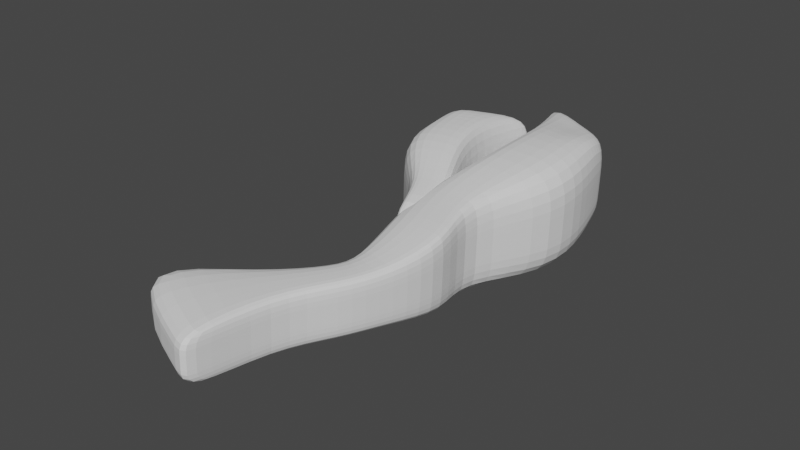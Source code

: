 # Source: parts_option_f14_shrimphand.blend  (saved by Blender 3.4.6; exported with 4.5.12 LTS)
import bpy
from mathutils import Matrix  # noqa: F401  (used for matrix-valued properties, if any)

bpy.ops.wm.read_factory_settings(use_empty=True)
scene = bpy.context.scene
scene.name = 'Scene'

# ---- collections
col_collection = bpy.data.collections.new('Collection'); scene.collection.children.link(col_collection)

# ---- world
world_world = bpy.data.worlds.new('World'); scene.world = world_world
world_world.use_nodes = True; world_world.node_tree.nodes.clear()
_N = world_world.node_tree.nodes; _L = world_world.node_tree.links
n0 = _N.new('ShaderNodeOutputWorld'); n0.name = 'World Output'; n0.location = (300, 300)
n1 = _N.new('ShaderNodeBackground'); n1.name = 'Background'; n1.location = (10, 300)
n1.inputs[0].default_value = (0.05088, 0.05088, 0.05088, 1.0)
_L.new(n1.outputs[0], n0.inputs[0])
n0.is_active_output = True
world_world.color = (0.05088, 0.05088, 0.05088)
world_world.use_sun_shadow = False
world_world.sun_shadow_jitter_overblur = 0.0

# ---- meshes
me_001 = bpy.data.meshes.new('立方体.001')
me_001.from_pydata([(-1.0, -1.224, -1.333), (-1.0, -0.8189, 0.7336), (-0.8282, 0.7837, -0.7553), (-0.8282, 0.8153, 0.7067), (1.0, -1.224, -1.333), (1.0, -0.8189, 0.7336), (0.9018, 0.7834, -0.7473), (0.9018, 0.815, 0.7147), (-1.221, -0.0002173, -0.5273), (-1.221, -0.0002173, 1.306), (1.344, 0.000338, -0.5441), (1.344, 0.000338, 1.289), (-1.221, -0.5002, -0.5273), (1.344, -0.4997, 0.9898), (-1.221, -0.5002, 1.007), (1.344, -0.4997, -0.5441), (-1.0, 0.4929, 0.2158), (1.0, 0.5, -0.9168), (-1.0, 0.5, -0.9168), (1.0, 0.4929, 0.2158), (-1.0, -1.0, 0.0), (-0.8282, 0.8153, 0.4891), (0.9018, 0.815, 0.4971), (1.0, -1.0, 0.0), (1.344, 0.000338, -0.01018), (-1.221, -0.0002173, 0.006546), (-1.221, -0.5002, 0.006546), (1.344, -0.4997, -0.01018), (1.0, 0.4929, -0.001818), (-1.0, 0.4929, -0.001818), (0.07922, 0.7835, -0.7502), (0.07922, 0.8151, 0.7118), (0.07922, -1.224, -1.333), (0.07922, -0.8189, 0.7336), (0.07922, 0.0, 1.3), (0.07922, 0.0, -0.5339), (0.07922, -0.5, 1.0), (0.07922, -0.5, -0.5339), (0.07922, 0.5, -0.9168), (0.07922, 0.4929, 0.2158), (0.07922, -1.0, 0.0), (-0.6318, 1.274, -0.5982), (-0.1514, 0.7835, -0.7502), (-0.1514, -0.8189, 0.7336), (-0.1514, 0.0, -0.5339), (-0.1514, -0.5, -0.5339), (-0.1514, 0.5, -0.9168), (-0.1514, -1.0, 0.0), (-0.1514, 0.8151, 0.7118), (-0.1514, -1.224, -1.333), (-0.1514, 0.0, 1.3), (-0.1514, -0.5, 1.0), (-0.1514, 0.4929, 0.2158), (-0.6318, 1.423, -0.1586), (-1.0, -1.054, -1.1), (1.344, -0.6591, 0.8566), (-1.0, -0.6594, 0.8668), (1.0, -1.054, -1.1), (-1.0, -0.75, 0.0), (1.0, -0.75, 0.0), (0.07922, -0.6594, 0.8668), (0.07922, -1.054, -1.1), (-0.1514, -1.054, -1.1), (-0.1514, -0.6594, 0.8668), (-0.6318, 1.18, 0.1587), (-0.6318, 1.152, -0.506), (-0.1514, 1.152, -0.4951), (0.07922, 1.18, 0.3872), (0.6073, 1.179, 0.3988), (0.6073, 1.179, 0.1812), (0.6073, 1.152, -0.4835), (-0.6318, 1.18, 0.3763), (-0.6318, 1.557, -1.372), (0.07922, 1.152, -0.4951), (-0.1514, 1.18, 0.3872), (-0.6318, 1.707, -0.7155), (-0.1514, 1.273, -0.5873), (0.07922, 1.46, 0.03669), (0.6073, 1.459, 0.04832), (0.6073, 1.422, -0.136), (0.6073, 1.273, -0.5757), (-0.6318, 1.46, 0.02578), (-0.6318, 1.919, -3.413), (0.07922, 1.273, -0.5873), (-0.1514, 1.46, 0.03669), (-0.6318, 2.263, -0.9345), (-0.1514, 1.557, -1.361), (0.07922, 1.744, -0.5203), (0.6073, 1.743, -0.5087), (0.6073, 1.706, -0.693), (0.6073, 1.557, -1.35), (-0.6318, 1.744, -0.5312), (0.07922, 1.557, -1.361), (-0.1514, 1.744, -0.5203), (-0.1514, 1.919, -3.403), (0.07922, 2.299, -0.7392), (0.6073, 2.299, -0.7276), (0.6073, 2.262, -0.9119), (0.6073, 1.918, -3.391), (-0.6318, 2.3, -0.7501), (0.07922, 2.262, -0.9235), (0.07922, 1.919, -3.403), (-0.1514, 2.299, -0.7392), (-0.1514, 2.262, -0.9235)], [], [(29, 16, 3, 21), (30, 42, 66, 73), (59, 55, 5, 23), (47, 43, 1, 20), (61, 57, 4, 32), (63, 56, 1, 43), (52, 16, 9, 50), (38, 17, 10, 35), (28, 19, 11, 24), (26, 14, 9, 25), (58, 56, 14, 26), (50, 9, 14, 51), (35, 10, 15, 37), (24, 11, 13, 27), (22, 7, 19, 28), (30, 6, 17, 38), (48, 3, 16, 52), (25, 9, 16, 29), (8, 25, 29, 18), (6, 22, 28, 17), (10, 24, 27, 15), (54, 58, 26, 12), (12, 26, 25, 8), (17, 28, 24, 10), (49, 47, 20, 0), (57, 59, 23, 4), (31, 7, 68, 67), (18, 29, 21, 2), (6, 30, 73, 70), (4, 23, 40, 32), (7, 31, 39, 19), (42, 30, 38, 46), (44, 35, 37, 45), (11, 34, 36, 13), (46, 38, 35, 44), (19, 39, 34, 11), (55, 60, 33, 5), (62, 61, 32, 49), (23, 5, 33, 40), (3, 48, 74, 71), (42, 2, 65, 66), (54, 62, 49, 0), (18, 46, 44, 8), (8, 44, 45, 12), (2, 42, 46, 18), (7, 22, 69, 68), (32, 40, 47, 49), (31, 48, 52, 39), (34, 50, 51, 36), (39, 52, 50, 34), (60, 63, 43, 33), (40, 33, 43, 47), (36, 51, 63, 60), (12, 45, 62, 54), (45, 37, 61, 62), (13, 36, 60, 55), (15, 27, 59, 57), (0, 20, 58, 54), (20, 1, 56, 58), (51, 14, 56, 63), (37, 15, 57, 61), (27, 13, 55, 59), (66, 65, 41, 76), (64, 71, 81, 53), (70, 73, 83, 80), (65, 64, 53, 41), (69, 70, 80, 79), (71, 74, 84, 81), (48, 31, 67, 74), (22, 6, 70, 69), (2, 21, 64, 65), (21, 3, 71, 64), (76, 41, 72, 86), (53, 81, 91, 75), (80, 83, 92, 90), (41, 53, 75, 72), (79, 80, 90, 89), (81, 84, 93, 91), (74, 67, 77, 84), (68, 69, 79, 78), (73, 66, 76, 83), (67, 68, 78, 77), (88, 89, 97, 96), (93, 87, 95, 102), (86, 72, 82, 94), (75, 91, 99, 85), (90, 92, 101, 98), (72, 75, 85, 82), (84, 77, 87, 93), (78, 79, 89, 88), (83, 76, 86, 92), (77, 78, 88, 87), (100, 95, 96, 97), (101, 100, 97, 98), (94, 103, 100, 101), (103, 102, 95, 100), (85, 99, 102, 103), (82, 85, 103, 94), (92, 86, 94, 101), (87, 88, 96, 95), (91, 93, 102, 99), (89, 90, 98, 97)])
_uv = me_001.uv_layers.new(name='UVマップ')
_uv.uv.foreach_set('vector', [0.5, 0.1875, 0.625, 0.1875, 0.625, 0.25, 0.5, 0.25, 0.25, 0.5, 0.1875, 0.5, 0.1875, 0.5, 0.25, 0.5, 0.5, 0.7188, 0.625, 0.7188, 0.625, 0.75, 0.5, 0.75, 0.5, 0.9375, 0.625, 0.9375, 0.625, 1.0, 0.5, 1.0, 0.25, 0.7187, 0.375, 0.7187, 0.375, 0.75, 0.25, 0.75, 0.8125, 0.7188, 0.875, 0.7188, 0.875, 0.75, 0.8125, 0.75, 0.8125, 0.5625, 0.875, 0.5625, 0.875, 0.625, 0.8125, 0.625, 0.25, 0.5625, 0.375, 0.5625, 0.375, 0.625, 0.25, 0.625, 0.5, 0.5625, 0.625, 0.5625, 0.625, 0.625, 0.5, 0.625, 0.5, 0.0625, 0.625, 0.0625, 0.625, 0.125, 0.5, 0.125, 0.5, 0.03125, 0.625, 0.03125, 0.625, 0.0625, 0.5, 0.0625, 0.8125, 0.625, 0.875, 0.625, 0.875, 0.6875, 0.8125, 0.6875, 0.25, 0.625, 0.375, 0.625, 0.375, 0.6875, 0.25, 0.6875, 0.5, 0.625, 0.625, 0.625, 0.625, 0.6875, 0.5, 0.6875, 0.5, 0.5, 0.625, 0.5, 0.625, 0.5625, 0.5, 0.5625, 0.25, 0.5, 0.375, 0.5, 0.375, 0.5625, 0.25, 0.5625, 0.8125, 0.5, 0.875, 0.5, 0.875, 0.5625, 0.8125, 0.5625, 0.5, 0.125, 0.625, 0.125, 0.625, 0.1875, 0.5, 0.1875, 0.375, 0.125, 0.5, 0.125, 0.5, 0.1875, 0.375, 0.1875, 0.375, 0.5, 0.5, 0.5, 0.5, 0.5625, 0.375, 0.5625, 0.375, 0.625, 0.5, 0.625, 0.5, 0.6875, 0.375, 0.6875, 0.375, 0.03125, 0.5, 0.03125, 0.5, 0.0625, 0.375, 0.0625, 0.375, 0.0625, 0.5, 0.0625, 0.5, 0.125, 0.375, 0.125, 0.375, 0.5625, 0.5, 0.5625, 0.5, 0.625, 0.375, 0.625, 0.375, 0.9375, 0.5, 0.9375, 0.5, 1.0, 0.375, 1.0, 0.375, 0.7187, 0.5, 0.7188, 0.5, 0.75, 0.375, 0.75, 0.75, 0.5, 0.625, 0.5, 0.625, 0.5, 0.75, 0.5, 0.375, 0.1875, 0.5, 0.1875, 0.5, 0.25, 0.375, 0.25, 0.375, 0.5, 0.25, 0.5, 0.25, 0.5, 0.375, 0.5, 0.375, 0.75, 0.5, 0.75, 0.5, 0.875, 0.375, 0.875, 0.625, 0.5, 0.75, 0.5, 0.75, 0.5625, 0.625, 0.5625, 0.1875, 0.5, 0.25, 0.5, 0.25, 0.5625, 0.1875, 0.5625, 0.1875, 0.625, 0.25, 0.625, 0.25, 0.6875, 0.1875, 0.6875, 0.625, 0.625, 0.75, 0.625, 0.75, 0.6875, 0.625, 0.6875, 0.1875, 0.5625, 0.25, 0.5625, 0.25, 0.625, 0.1875, 0.625, 0.625, 0.5625, 0.75, 0.5625, 0.75, 0.625, 0.625, 0.625, 0.625, 0.7188, 0.75, 0.7188, 0.75, 0.75, 0.625, 0.75, 0.1875, 0.7187, 0.25, 0.7187, 0.25, 0.75, 0.1875, 0.75, 0.5, 0.75, 0.625, 0.75, 0.625, 0.875, 0.5, 0.875, 0.875, 0.5, 0.8125, 0.5, 0.8125, 0.5, 0.875, 0.5, 0.1875, 0.5, 0.125, 0.5, 0.125, 0.5, 0.1875, 0.5, 0.125, 0.7187, 0.1875, 0.7187, 0.1875, 0.75, 0.125, 0.75, 0.125, 0.5625, 0.1875, 0.5625, 0.1875, 0.625, 0.125, 0.625, 0.125, 0.625, 0.1875, 0.625, 0.1875, 0.6875, 0.125, 0.6875, 0.125, 0.5, 0.1875, 0.5, 0.1875, 0.5625, 0.125, 0.5625, 0.625, 0.5, 0.5, 0.5, 0.5, 0.5, 0.625, 0.5, 0.375, 0.875, 0.5, 0.875, 0.5, 0.9375, 0.375, 0.9375, 0.75, 0.5, 0.8125, 0.5, 0.8125, 0.5625, 0.75, 0.5625, 0.75, 0.625, 0.8125, 0.625, 0.8125, 0.6875, 0.75, 0.6875, 0.75, 0.5625, 0.8125, 0.5625, 0.8125, 0.625, 0.75, 0.625, 0.75, 0.7188, 0.8125, 0.7188, 0.8125, 0.75, 0.75, 0.75, 0.5, 0.875, 0.625, 0.875, 0.625, 0.9375, 0.5, 0.9375, 0.75, 0.6875, 0.8125, 0.6875, 0.8125, 0.7188, 0.75, 0.7188, 0.125, 0.6875, 0.1875, 0.6875, 0.1875, 0.7187, 0.125, 0.7187, 0.1875, 0.6875, 0.25, 0.6875, 0.25, 0.7187, 0.1875, 0.7187, 0.625, 0.6875, 0.75, 0.6875, 0.75, 0.7188, 0.625, 0.7188, 0.375, 0.6875, 0.5, 0.6875, 0.5, 0.7188, 0.375, 0.7187, 0.375, 0.0, 0.5, 0.0, 0.5, 0.03125, 0.375, 0.03125, 0.5, 0.0, 0.625, 0.0, 0.625, 0.03125, 0.5, 0.03125, 0.8125, 0.6875, 0.875, 0.6875, 0.875, 0.7188, 0.8125, 0.7188, 0.25, 0.6875, 0.375, 0.6875, 0.375, 0.7187, 0.25, 0.7187, 0.5, 0.6875, 0.625, 0.6875, 0.625, 0.7188, 0.5, 0.7188, 0.1875, 0.5, 0.125, 0.5, 0.125, 0.5, 0.1875, 0.5, 0.5, 0.25, 0.625, 0.25, 0.625, 0.25, 0.5, 0.25, 0.375, 0.5, 0.25, 0.5, 0.25, 0.5, 0.375, 0.5, 0.375, 0.25, 0.5, 0.25, 0.5, 0.25, 0.375, 0.25, 0.5, 0.5, 0.375, 0.5, 0.375, 0.5, 0.5, 0.5, 0.875, 0.5, 0.8125, 0.5, 0.8125, 0.5, 0.875, 0.5, 0.8125, 0.5, 0.75, 0.5, 0.75, 0.5, 0.8125, 0.5, 0.5, 0.5, 0.375, 0.5, 0.375, 0.5, 0.5, 0.5, 0.375, 0.25, 0.5, 0.25, 0.5, 0.25, 0.375, 0.25, 0.5, 0.25, 0.625, 0.25, 0.625, 0.25, 0.5, 0.25, 0.1875, 0.5, 0.125, 0.5, 0.125, 0.5, 0.1875, 0.5, 0.5, 0.25, 0.625, 0.25, 0.625, 0.25, 0.5, 0.25, 0.375, 0.5, 0.25, 0.5, 0.25, 0.5, 0.375, 0.5, 0.375, 0.25, 0.5, 0.25, 0.5, 0.25, 0.375, 0.25, 0.5, 0.5, 0.375, 0.5, 0.375, 0.5, 0.5, 0.5, 0.875, 0.5, 0.8125, 0.5, 0.8125, 0.5, 0.875, 0.5, 0.8125, 0.5, 0.75, 0.5, 0.75, 0.5, 0.8125, 0.5, 0.625, 0.5, 0.5, 0.5, 0.5, 0.5, 0.625, 0.5, 0.25, 0.5, 0.1875, 0.5, 0.1875, 0.5, 0.25, 0.5, 0.75, 0.5, 0.625, 0.5, 0.625, 0.5, 0.75, 0.5, 0.625, 0.5, 0.5, 0.5, 0.5, 0.5, 0.625, 0.5, 0.8125, 0.5, 0.75, 0.5, 0.75, 0.5, 0.8125, 0.5, 0.1875, 0.5, 0.125, 0.5, 0.125, 0.5, 0.1875, 0.5, 0.5, 0.25, 0.625, 0.25, 0.625, 0.25, 0.5, 0.25, 0.375, 0.5, 0.25, 0.5, 0.25, 0.5, 0.375, 0.5, 0.375, 0.25, 0.5, 0.25, 0.5, 0.25, 0.375, 0.25, 0.8125, 0.5, 0.75, 0.5, 0.75, 0.5, 0.8125, 0.5, 0.625, 0.5, 0.5, 0.5, 0.5, 0.5, 0.625, 0.5, 0.25, 0.5, 0.1875, 0.5, 0.1875, 0.5, 0.25, 0.5, 0.75, 0.5, 0.625, 0.5, 0.625, 0.5, 0.75, 0.5, 0.5, 0.375, 0.625, 0.375, 0.625, 0.5, 0.5, 0.5, 0.375, 0.375, 0.5, 0.375, 0.5, 0.5, 0.375, 0.5, 0.375, 0.3125, 0.5, 0.3125, 0.5, 0.375, 0.375, 0.375, 0.5, 0.3125, 0.625, 0.3125, 0.625, 0.375, 0.5, 0.375, 0.5, 0.25, 0.625, 0.25, 0.625, 0.3125, 0.5, 0.3125, 0.375, 0.25, 0.5, 0.25, 0.5, 0.3125, 0.375, 0.3125, 0.25, 0.5, 0.1875, 0.5, 0.1875, 0.5, 0.25, 0.5, 0.75, 0.5, 0.625, 0.5, 0.625, 0.5, 0.75, 0.5, 0.875, 0.5, 0.8125, 0.5, 0.8125, 0.5, 0.875, 0.5, 0.5, 0.5, 0.375, 0.5, 0.375, 0.5, 0.5, 0.5])
me_001.update()
me_002 = bpy.data.meshes.new('立方体.002')
me_002.from_pydata([(-1.0, -1.224, -1.333), (-1.344, -0.8189, 0.7474), (-0.9018, 1.0, -1.004), (-0.9018, 1.0, -0.002765), (1.0, -1.224, -1.333), (1.221, -0.8189, 0.7248), (1.0, 1.0, -1.0), (0.8282, 1.0, 0.008046), (-1.344, -1.461e-05, -0.5201), (-1.344, -1.461e-05, 1.313), (1.221, 9.392e-06, -0.5427), (1.221, 9.392e-06, 1.291), (-1.344, -0.5, -0.5201), (1.221, -0.5, 0.9912), (-1.344, -0.5, 1.014), (1.221, -0.5, -0.5427), (-1.0, 0.5, 0.001166), (1.0, 0.5, -0.9168), (-1.0, 0.5, -0.9168), (1.0, 0.5, 0.001166), (-1.0, -1.0, 0.0), (-0.9018, 1.0, -0.2203), (0.8282, 1.0, -0.2095), (1.0, -1.0, 0.0), (1.221, 9.392e-06, -0.008845), (-1.344, -1.461e-05, 0.01376), (-1.344, -0.5, 0.01376), (1.221, -0.5, -0.008845), (1.0, 0.5, -0.2164), (-1.0, 0.5, -0.2164), (0.07922, 1.0, -1.0), (0.07922, 1.0, 0.001166), (0.07922, -1.224, -1.333), (0.07922, -0.8189, 0.7336), (0.07922, 0.0, 1.3), (0.07922, 0.0, -0.5339), (0.07922, -0.5, 1.0), (0.07922, -0.5, -0.5339), (0.07922, 0.5, -0.9168), (0.07922, 0.5, 0.001166), (0.07922, -1.0, 0.0), (0.07922, 1.0, -0.2164), (-0.1514, 1.0, -1.0), (-0.1514, -0.8189, 0.7336), (-0.1514, 0.0, -0.5339), (-0.1514, -0.5, -0.5339), (-0.1514, 0.5, -0.9168), (-0.1514, -1.0, 0.0), (-0.1514, 1.0, 0.001166), (-0.1514, -1.224, -1.333), (-0.1514, 0.0, 1.3), (-0.1514, -0.5, 1.0), (-0.1514, 0.5, 0.001166), (-0.1514, 1.0, -0.2164), (-1.0, -1.054, -1.1), (1.221, -0.6594, 0.858), (-1.344, -0.6595, 0.8806), (1.0, -1.054, -1.1), (-1.344, -0.75, 0.01376), (1.221, -0.75, -0.008845), (0.07922, -0.6594, 0.8668), (0.07922, -1.054, -1.1), (-0.1514, -1.054, -1.1), (-0.1514, -0.6594, 0.8668)], [], [(29, 16, 3, 21), (41, 31, 7, 22), (59, 55, 5, 23), (47, 43, 1, 20), (61, 57, 4, 32), (63, 56, 1, 43), (52, 16, 9, 50), (38, 17, 10, 35), (28, 19, 11, 24), (26, 14, 9, 25), (58, 56, 14, 26), (50, 9, 14, 51), (35, 10, 15, 37), (24, 11, 13, 27), (22, 7, 19, 28), (30, 6, 17, 38), (48, 3, 16, 52), (25, 9, 16, 29), (8, 25, 29, 18), (6, 22, 28, 17), (10, 24, 27, 15), (54, 58, 26, 12), (12, 26, 25, 8), (17, 28, 24, 10), (49, 47, 20, 0), (57, 59, 23, 4), (30, 41, 22, 6), (18, 29, 21, 2), (42, 53, 41, 30), (4, 23, 40, 32), (7, 31, 39, 19), (42, 30, 38, 46), (44, 35, 37, 45), (11, 34, 36, 13), (46, 38, 35, 44), (19, 39, 34, 11), (55, 60, 33, 5), (62, 61, 32, 49), (23, 5, 33, 40), (53, 48, 31, 41), (21, 3, 48, 53), (54, 62, 49, 0), (18, 46, 44, 8), (8, 44, 45, 12), (2, 42, 46, 18), (2, 21, 53, 42), (32, 40, 47, 49), (31, 48, 52, 39), (34, 50, 51, 36), (39, 52, 50, 34), (60, 63, 43, 33), (40, 33, 43, 47), (36, 51, 63, 60), (12, 45, 62, 54), (45, 37, 61, 62), (13, 36, 60, 55), (15, 27, 59, 57), (0, 20, 58, 54), (20, 1, 56, 58), (51, 14, 56, 63), (37, 15, 57, 61), (27, 13, 55, 59)])
_uv = me_002.uv_layers.new(name='UVマップ')
_uv.uv.foreach_set('vector', [0.5, 0.1875, 0.625, 0.1875, 0.625, 0.25, 0.5, 0.25, 0.5, 0.375, 0.625, 0.375, 0.625, 0.5, 0.5, 0.5, 0.5, 0.7188, 0.625, 0.7188, 0.625, 0.75, 0.5, 0.75, 0.5, 0.9375, 0.625, 0.9375, 0.625, 1.0, 0.5, 1.0, 0.25, 0.7187, 0.375, 0.7187, 0.375, 0.75, 0.25, 0.75, 0.8125, 0.7188, 0.875, 0.7188, 0.875, 0.75, 0.8125, 0.75, 0.8125, 0.5625, 0.875, 0.5625, 0.875, 0.625, 0.8125, 0.625, 0.25, 0.5625, 0.375, 0.5625, 0.375, 0.625, 0.25, 0.625, 0.5, 0.5625, 0.625, 0.5625, 0.625, 0.625, 0.5, 0.625, 0.5, 0.0625, 0.625, 0.0625, 0.625, 0.125, 0.5, 0.125, 0.5, 0.03125, 0.625, 0.03125, 0.625, 0.0625, 0.5, 0.0625, 0.8125, 0.625, 0.875, 0.625, 0.875, 0.6875, 0.8125, 0.6875, 0.25, 0.625, 0.375, 0.625, 0.375, 0.6875, 0.25, 0.6875, 0.5, 0.625, 0.625, 0.625, 0.625, 0.6875, 0.5, 0.6875, 0.5, 0.5, 0.625, 0.5, 0.625, 0.5625, 0.5, 0.5625, 0.25, 0.5, 0.375, 0.5, 0.375, 0.5625, 0.25, 0.5625, 0.8125, 0.5, 0.875, 0.5, 0.875, 0.5625, 0.8125, 0.5625, 0.5, 0.125, 0.625, 0.125, 0.625, 0.1875, 0.5, 0.1875, 0.375, 0.125, 0.5, 0.125, 0.5, 0.1875, 0.375, 0.1875, 0.375, 0.5, 0.5, 0.5, 0.5, 0.5625, 0.375, 0.5625, 0.375, 0.625, 0.5, 0.625, 0.5, 0.6875, 0.375, 0.6875, 0.375, 0.03125, 0.5, 0.03125, 0.5, 0.0625, 0.375, 0.0625, 0.375, 0.0625, 0.5, 0.0625, 0.5, 0.125, 0.375, 0.125, 0.375, 0.5625, 0.5, 0.5625, 0.5, 0.625, 0.375, 0.625, 0.375, 0.9375, 0.5, 0.9375, 0.5, 1.0, 0.375, 1.0, 0.375, 0.7187, 0.5, 0.7188, 0.5, 0.75, 0.375, 0.75, 0.375, 0.375, 0.5, 0.375, 0.5, 0.5, 0.375, 0.5, 0.375, 0.1875, 0.5, 0.1875, 0.5, 0.25, 0.375, 0.25, 0.375, 0.3125, 0.5, 0.3125, 0.5, 0.375, 0.375, 0.375, 0.375, 0.75, 0.5, 0.75, 0.5, 0.875, 0.375, 0.875, 0.625, 0.5, 0.75, 0.5, 0.75, 0.5625, 0.625, 0.5625, 0.1875, 0.5, 0.25, 0.5, 0.25, 0.5625, 0.1875, 0.5625, 0.1875, 0.625, 0.25, 0.625, 0.25, 0.6875, 0.1875, 0.6875, 0.625, 0.625, 0.75, 0.625, 0.75, 0.6875, 0.625, 0.6875, 0.1875, 0.5625, 0.25, 0.5625, 0.25, 0.625, 0.1875, 0.625, 0.625, 0.5625, 0.75, 0.5625, 0.75, 0.625, 0.625, 0.625, 0.625, 0.7188, 0.75, 0.7188, 0.75, 0.75, 0.625, 0.75, 0.1875, 0.7187, 0.25, 0.7187, 0.25, 0.75, 0.1875, 0.75, 0.5, 0.75, 0.625, 0.75, 0.625, 0.875, 0.5, 0.875, 0.5, 0.3125, 0.625, 0.3125, 0.625, 0.375, 0.5, 0.375, 0.5, 0.25, 0.625, 0.25, 0.625, 0.3125, 0.5, 0.3125, 0.125, 0.7187, 0.1875, 0.7187, 0.1875, 0.75, 0.125, 0.75, 0.125, 0.5625, 0.1875, 0.5625, 0.1875, 0.625, 0.125, 0.625, 0.125, 0.625, 0.1875, 0.625, 0.1875, 0.6875, 0.125, 0.6875, 0.125, 0.5, 0.1875, 0.5, 0.1875, 0.5625, 0.125, 0.5625, 0.375, 0.25, 0.5, 0.25, 0.5, 0.3125, 0.375, 0.3125, 0.375, 0.875, 0.5, 0.875, 0.5, 0.9375, 0.375, 0.9375, 0.75, 0.5, 0.8125, 0.5, 0.8125, 0.5625, 0.75, 0.5625, 0.75, 0.625, 0.8125, 0.625, 0.8125, 0.6875, 0.75, 0.6875, 0.75, 0.5625, 0.8125, 0.5625, 0.8125, 0.625, 0.75, 0.625, 0.75, 0.7188, 0.8125, 0.7188, 0.8125, 0.75, 0.75, 0.75, 0.5, 0.875, 0.625, 0.875, 0.625, 0.9375, 0.5, 0.9375, 0.75, 0.6875, 0.8125, 0.6875, 0.8125, 0.7188, 0.75, 0.7188, 0.125, 0.6875, 0.1875, 0.6875, 0.1875, 0.7187, 0.125, 0.7187, 0.1875, 0.6875, 0.25, 0.6875, 0.25, 0.7187, 0.1875, 0.7187, 0.625, 0.6875, 0.75, 0.6875, 0.75, 0.7188, 0.625, 0.7188, 0.375, 0.6875, 0.5, 0.6875, 0.5, 0.7188, 0.375, 0.7187, 0.375, 0.0, 0.5, 0.0, 0.5, 0.03125, 0.375, 0.03125, 0.5, 0.0, 0.625, 0.0, 0.625, 0.03125, 0.5, 0.03125, 0.8125, 0.6875, 0.875, 0.6875, 0.875, 0.7188, 0.8125, 0.7188, 0.25, 0.6875, 0.375, 0.6875, 0.375, 0.7187, 0.25, 0.7187, 0.5, 0.6875, 0.625, 0.6875, 0.625, 0.7188, 0.5, 0.7188])
me_002.update()

# ---- objects
ob_x = bpy.data.objects.new('立方体', me_001)
ob_001 = bpy.data.objects.new('立方体.001', me_002)

# ---- transforms, parenting, visibility, modifiers, constraints
ob_x.location = (2.476, 3.701, 1.258)
ob_x.rotation_euler = (-0.1034, -1.596, -3.019)
ob_x.scale = (1.725, 6.266, 2.005)
_m = ob_x.modifiers.new('細分化', 'SUBSURF')
ob_001.location = (-0.1348, 3.38, 1.307)
ob_001.rotation_euler = (3.138, 1.596, -6.013)
ob_001.scale = (1.725, 4.609, 1.475)
_m = ob_001.modifiers.new('細分化', 'SUBSURF')

# ---- collection membership
col_collection.objects.link(ob_x)
col_collection.objects.link(ob_001)

# ---- scene / render settings (as saved in the file)
scene.frame_start = 1; scene.frame_end = 250; scene.frame_set(1)
scene.render.engine = 'CYCLES'
scene.cycles.sampling_pattern = 'TABULATED_SOBOL'
scene.cycles.use_light_tree = False
scene.view_settings.view_transform = 'Filmic'
bpy.context.view_layer.update()

# ---- added for rendering (the .blend has no active camera and no usable light): camera, sun
cam_auto = bpy.data.cameras.new('AutoCamera')
cam_auto.lens = 50.0
cam_auto.sensor_width = 36.0
cam_auto.clip_end = 1000.0
ob_auto_camera = bpy.data.objects.new('AutoCamera', cam_auto)
scene.collection.objects.link(ob_auto_camera)
ob_auto_camera.location = (23.4345, -27.3125, 19.8277)
ob_auto_camera.rotation_euler = (1.09748, -7.21219e-08, 0.694738)
scene.camera = ob_auto_camera
light_auto_sun = bpy.data.lights.new('AutoSun', 'SUN')
light_auto_sun.energy = 3.0
light_auto_sun.angle = 0.0523599
ob_auto_sun = bpy.data.objects.new('AutoSun', light_auto_sun)
scene.collection.objects.link(ob_auto_sun)
ob_auto_sun.rotation_euler = (0.872665, 0.174533, 0.523599)
bpy.context.view_layer.update()
